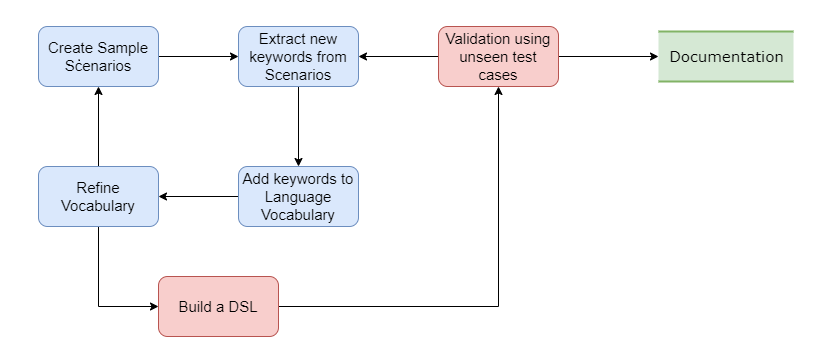

The diagram above was exported from draw.io. Its source (the exported page's mxGraphModel, read from the mxfile embedded in the PNG):
<mxGraphModel dx="920" dy="504" grid="1" gridSize="10" guides="1" tooltips="1" connect="1" arrows="1" fold="1" page="1" pageScale="1" pageWidth="1100" pageHeight="850" background="none" math="0" shadow="0">
  <root>
    <mxCell id="0" />
    <mxCell id="1" parent="0" />
    <mxCell id="17472293e6e8944d-4" value="&lt;font style=&quot;font-size: 15px&quot;&gt;Documentation&lt;/font&gt;" style="html=1;rounded=0;shadow=0;comic=0;labelBackgroundColor=none;strokeWidth=2;fontFamily=Verdana;fontSize=12;align=center;shape=mxgraph.ios7ui.horLines;fillColor=#d5e8d4;strokeColor=#82b366;" parent="1" vertex="1">
      <mxGeometry x="780" y="195" width="135" height="50" as="geometry" />
    </mxCell>
    <mxCell id="m6IP62z3AU9Jb1CrlyMO-15" style="edgeStyle=orthogonalEdgeStyle;rounded=0;orthogonalLoop=1;jettySize=auto;html=1;" parent="1" source="m6IP62z3AU9Jb1CrlyMO-9" target="m6IP62z3AU9Jb1CrlyMO-10" edge="1">
      <mxGeometry relative="1" as="geometry" />
    </mxCell>
    <mxCell id="m6IP62z3AU9Jb1CrlyMO-9" value="&lt;font style=&quot;font-size: 15px&quot;&gt;Create Sample Scenarios&lt;/font&gt;" style="rounded=1;whiteSpace=wrap;html=1;fillColor=#dae8fc;strokeColor=#6c8ebf;" parent="1" vertex="1">
      <mxGeometry x="160" y="190" width="120" height="60" as="geometry" />
    </mxCell>
    <mxCell id="m6IP62z3AU9Jb1CrlyMO-16" style="edgeStyle=orthogonalEdgeStyle;rounded=0;orthogonalLoop=1;jettySize=auto;html=1;entryX=0.5;entryY=0;entryDx=0;entryDy=0;" parent="1" source="m6IP62z3AU9Jb1CrlyMO-10" target="m6IP62z3AU9Jb1CrlyMO-14" edge="1">
      <mxGeometry relative="1" as="geometry" />
    </mxCell>
    <mxCell id="m6IP62z3AU9Jb1CrlyMO-10" value="&lt;font style=&quot;font-size: 15px&quot;&gt;Extract new keywords from Scenarios&lt;/font&gt;" style="rounded=1;whiteSpace=wrap;html=1;fillColor=#dae8fc;strokeColor=#6c8ebf;" parent="1" vertex="1">
      <mxGeometry x="360" y="190" width="120" height="60" as="geometry" />
    </mxCell>
    <mxCell id="m6IP62z3AU9Jb1CrlyMO-20" style="edgeStyle=orthogonalEdgeStyle;rounded=0;orthogonalLoop=1;jettySize=auto;html=1;" parent="1" source="m6IP62z3AU9Jb1CrlyMO-11" target="17472293e6e8944d-4" edge="1">
      <mxGeometry relative="1" as="geometry" />
    </mxCell>
    <mxCell id="m6IP62z3AU9Jb1CrlyMO-23" style="edgeStyle=orthogonalEdgeStyle;rounded=0;orthogonalLoop=1;jettySize=auto;html=1;entryX=1;entryY=0.5;entryDx=0;entryDy=0;" parent="1" source="m6IP62z3AU9Jb1CrlyMO-11" target="m6IP62z3AU9Jb1CrlyMO-10" edge="1">
      <mxGeometry relative="1" as="geometry" />
    </mxCell>
    <mxCell id="m6IP62z3AU9Jb1CrlyMO-11" value="&lt;font style=&quot;font-size: 15px&quot;&gt;Validation using unseen test cases&lt;/font&gt;" style="rounded=1;whiteSpace=wrap;html=1;fillColor=#f8cecc;strokeColor=#b85450;" parent="1" vertex="1">
      <mxGeometry x="560" y="190" width="120" height="60" as="geometry" />
    </mxCell>
    <mxCell id="m6IP62z3AU9Jb1CrlyMO-19" style="edgeStyle=orthogonalEdgeStyle;rounded=0;orthogonalLoop=1;jettySize=auto;html=1;" parent="1" source="m6IP62z3AU9Jb1CrlyMO-12" target="m6IP62z3AU9Jb1CrlyMO-11" edge="1">
      <mxGeometry relative="1" as="geometry" />
    </mxCell>
    <mxCell id="m6IP62z3AU9Jb1CrlyMO-12" value="&lt;font style=&quot;font-size: 15px&quot;&gt;Build a DSL&lt;/font&gt;" style="rounded=1;whiteSpace=wrap;html=1;fillColor=#f8cecc;strokeColor=#b85450;" parent="1" vertex="1">
      <mxGeometry x="280" y="440" width="120" height="60" as="geometry" />
    </mxCell>
    <mxCell id="m6IP62z3AU9Jb1CrlyMO-21" style="edgeStyle=orthogonalEdgeStyle;rounded=0;orthogonalLoop=1;jettySize=auto;html=1;entryX=0;entryY=0.5;entryDx=0;entryDy=0;" parent="1" source="m6IP62z3AU9Jb1CrlyMO-13" target="m6IP62z3AU9Jb1CrlyMO-12" edge="1">
      <mxGeometry relative="1" as="geometry" />
    </mxCell>
    <mxCell id="m6IP62z3AU9Jb1CrlyMO-22" style="edgeStyle=orthogonalEdgeStyle;rounded=0;orthogonalLoop=1;jettySize=auto;html=1;" parent="1" source="m6IP62z3AU9Jb1CrlyMO-13" target="m6IP62z3AU9Jb1CrlyMO-9" edge="1">
      <mxGeometry relative="1" as="geometry" />
    </mxCell>
    <mxCell id="m6IP62z3AU9Jb1CrlyMO-13" value="&lt;font style=&quot;font-size: 15px&quot;&gt;Refine Vocabulary&lt;/font&gt;" style="rounded=1;whiteSpace=wrap;html=1;fillColor=#dae8fc;strokeColor=#6c8ebf;" parent="1" vertex="1">
      <mxGeometry x="160" y="330" width="120" height="60" as="geometry" />
    </mxCell>
    <mxCell id="m6IP62z3AU9Jb1CrlyMO-17" style="edgeStyle=orthogonalEdgeStyle;rounded=0;orthogonalLoop=1;jettySize=auto;html=1;" parent="1" source="m6IP62z3AU9Jb1CrlyMO-14" target="m6IP62z3AU9Jb1CrlyMO-13" edge="1">
      <mxGeometry relative="1" as="geometry" />
    </mxCell>
    <mxCell id="m6IP62z3AU9Jb1CrlyMO-14" value="&lt;font style=&quot;font-size: 15px&quot;&gt;Add keywords to Language Vocabulary&lt;/font&gt;" style="rounded=1;whiteSpace=wrap;html=1;fillColor=#dae8fc;strokeColor=#6c8ebf;" parent="1" vertex="1">
      <mxGeometry x="360" y="330" width="120" height="60" as="geometry" />
    </mxCell>
  </root>
</mxGraphModel>